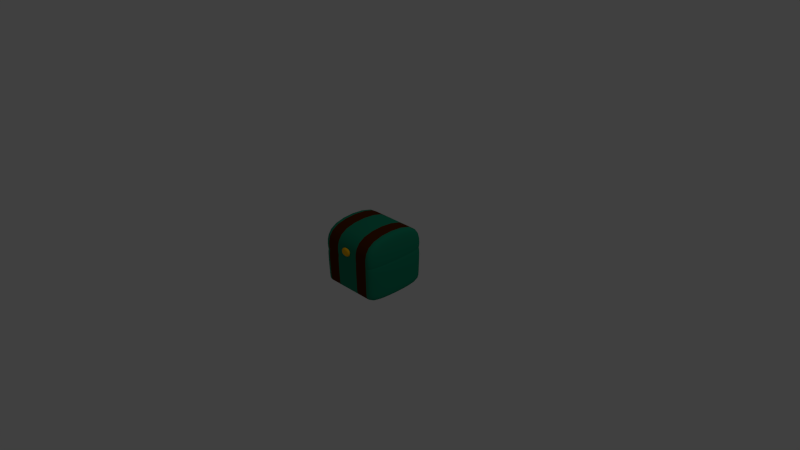 # Source: trunk.blend  (saved by Blender 2.75.0; exported with 4.5.12 LTS)
import bpy
from mathutils import Matrix  # noqa: F401  (used for matrix-valued properties, if any)

bpy.ops.wm.read_factory_settings(use_empty=True)
scene = bpy.context.scene
scene.name = 'Scene'

# ---- collections
col_collection_1 = bpy.data.collections.new('Collection 1'); scene.collection.children.link(col_collection_1)

# ---- materials (node trees are filled in below, after node groups)
mat_canvas = bpy.data.materials.new('Canvas')
mat_canvas.alpha_threshold = 0.0
mat_canvas.use_transparent_shadow = False
mat_canvas.diffuse_color = (0.009218, 0.2462, 0.1395, 1.0)
mat_canvas.roughness = 0.5
mat_canvas.specular_intensity = 0.0
mat_canvas.line_color = (0.0, 0.0, 0.0, 1.0)
mat_darkwood = bpy.data.materials.new('Darkwood')
mat_darkwood.alpha_threshold = 0.0
mat_darkwood.use_transparent_shadow = False
mat_darkwood.diffuse_color = (0.08714, 0.01924, 0.0, 1.0)
mat_darkwood.roughness = 0.5
mat_darkwood.specular_intensity = 0.0
mat_brassy = bpy.data.materials.new('Brassy')
mat_brassy.alpha_threshold = 0.0
mat_brassy.use_transparent_shadow = False
mat_brassy.diffuse_color = (1.0, 0.5225, 0.0, 1.0)
mat_brassy.roughness = 0.5

# ---- material node trees

# ---- world
world_world = bpy.data.worlds.new('World'); scene.world = world_world
world_world.color = (0.05088, 0.05088, 0.05088)
world_world.use_sun_shadow = False
world_world.sun_shadow_jitter_overblur = 0.0
world_world.cycles.sampling_method = 'MANUAL'
world_world.cycles.sample_map_resolution = 256

# ---- cameras
cam_camera = bpy.data.cameras.new('Camera')
cam_camera.clip_end = 100.0
cam_camera.lens = 35.0
cam_camera.sensor_width = 32.0
cam_camera.sensor_height = 18.0
cam_camera.ortho_scale = 7.314
cam_camera.dof.focus_distance = 0.0
cam_camera.dof.aperture_fstop = 128.0

# ---- lights
light_lamp = bpy.data.lights.new('Lamp', 'POINT')
light_lamp.transmission_factor = 0.0
light_lamp.cutoff_distance = 30.0
light_lamp.energy = 100.0
light_lamp.shadow_buffer_clip_start = 1.001
light_lamp.shadow_soft_size = 0.1
light_lamp.shadow_maximum_resolution = 0.006
light_lamp.use_absolute_resolution = True
light_lamp.cycles.use_multiple_importance_sampling = False

# ---- meshes
me_trunk = bpy.data.meshes.new('Trunk')
me_trunk.from_pydata([(0.4388, 0.4373, -0.4016), (0.4388, -0.4373, -0.4016), (-0.4357, -0.4373, -0.4016), (-0.4357, 0.4373, -0.4016), (0.4388, 0.4373, 0.4729), (0.4388, -0.4373, 0.4729), (-0.4357, -0.4373, 0.4729), (-0.4357, 0.4373, 0.4729), (-0.3445, 0.4373, 0.4729), (-0.3445, 0.4373, -0.4016), (-0.3426, -0.4373, 0.4729), (-0.3426, -0.4373, -0.4016), (0.3531, 0.4373, 0.4729), (0.3531, -0.4373, -0.4016), (0.3531, -0.4373, 0.4729), (0.3531, 0.4373, -0.4016), (-0.2135, 0.4373, 0.4729), (-0.2149, -0.4373, -0.4016), (-0.2149, -0.4373, 0.4729), (-0.2135, 0.4373, -0.4016), (0.2169, -0.4373, -0.4016), (0.2184, 0.4373, 0.4729), (0.2184, 0.4373, -0.4016), (0.2169, -0.4373, 0.4729), (0.3531, -0.4373, -0.3111), (-0.3445, 0.4373, -0.3121), (-0.4357, 0.4373, -0.3123), (-0.2149, -0.4373, -0.312), (0.4388, 0.4373, -0.3109), (0.2184, 0.4373, -0.3113), (-0.3426, -0.4373, -0.3121), (0.2169, -0.4373, -0.3113), (-0.2135, 0.4373, -0.3119), (0.4388, -0.4373, -0.3109), (0.3531, 0.4373, -0.3111), (-0.4357, -0.4373, -0.3123), (0.08106, -0.4191, 0.2636), (0.08106, -0.4191, 0.1305), (0.08106, -0.4853, 0.2636), (0.08106, -0.4853, 0.1305), (-0.08787, -0.4191, 0.2636), (-0.08787, -0.4191, 0.1305), (-0.08787, -0.4853, 0.2636), (-0.08787, -0.4853, 0.1305), (-0.4498, 0.4513, 0.1107), (0.4528, 0.4513, 0.112), (0.2254, 0.4513, 0.1117), (-0.2219, -0.4513, 0.111), (0.4528, -0.4513, 0.112), (-0.2205, 0.4513, 0.111), (0.2238, -0.4513, 0.1117), (0.3644, 0.4513, 0.1119), (-0.4498, -0.4513, 0.1107), (0.3644, -0.4513, 0.1119), (-0.3556, 0.4513, 0.1109), (-0.3537, -0.4513, 0.1109), (-0.4487, 0.4502, 0.07718), (-0.3528, -0.4502, 0.07704), (0.4516, 0.4501, 0.07586), (0.3634, 0.4501, 0.07599), (-0.4487, -0.4502, 0.07718), (0.2248, 0.4501, 0.07619), (0.3634, -0.4501, 0.07599), (-0.3547, 0.4502, 0.07704), (0.4516, -0.4501, 0.07586), (-0.2213, -0.4502, 0.07684), (-0.2199, 0.4502, 0.07684), (0.2233, -0.4501, 0.07619), (-0.4339, 0.4354, 0.08366), (-0.3411, -0.4354, 0.08442), (0.3518, 0.4356, 0.09012), (0.4371, 0.4356, 0.09082), (-0.4339, -0.4354, 0.08366), (0.2176, 0.4356, 0.08902), (-0.214, -0.4355, 0.08547), (0.3518, -0.4356, 0.09012), (-0.343, 0.4354, 0.08441), (0.4371, -0.4356, 0.09082), (-0.2126, 0.4355, 0.08548), (0.2161, -0.4356, 0.08901)], [], [(0, 1, 13, 15), (8, 7, 6, 10), (0, 28, 33, 1), (11, 30, 35, 2), (35, 60, 56, 26), (63, 25, 26, 56), (1, 33, 24, 13), (9, 11, 2, 3), (16, 8, 10, 18), (66, 32, 25, 63), (58, 28, 34, 59), (17, 27, 30, 11), (15, 13, 20, 22), (4, 12, 14, 5), (13, 24, 31, 20), (21, 16, 18, 23), (19, 17, 11, 9), (61, 29, 32, 66), (59, 34, 29, 61), (20, 31, 27, 17), (12, 21, 23, 14), (22, 20, 17, 19), (32, 19, 9, 25), (47, 18, 10, 55), (29, 22, 19, 32), (50, 23, 18, 47), (45, 4, 5, 48), (2, 35, 26, 3), (48, 5, 14, 53), (28, 0, 15, 34), (53, 14, 23, 50), (34, 15, 22, 29), (55, 10, 6, 52), (25, 9, 3, 26), (37, 36, 38, 39), (39, 38, 42, 43), (43, 42, 40, 41), (41, 40, 36, 37), (36, 40, 42, 38), (41, 37, 39, 43), (4, 45, 51, 12), (12, 51, 46, 21), (71, 45, 48, 77), (77, 48, 53, 75), (75, 53, 50, 79), (69, 55, 52, 72), (8, 54, 44, 7), (16, 49, 54, 8), (21, 46, 49, 16), (74, 47, 55, 69), (79, 50, 47, 74), (52, 6, 7, 44), (71, 58, 59, 70), (27, 65, 57, 30), (70, 59, 61, 73), (28, 58, 64, 33), (24, 62, 67, 31), (78, 66, 63, 76), (76, 63, 56, 68), (31, 67, 65, 27), (73, 61, 66, 78), (60, 72, 68, 56), (33, 64, 62, 24), (30, 57, 60, 35), (65, 74, 69, 57), (49, 78, 76, 54), (72, 52, 44, 68), (58, 71, 77, 64), (62, 75, 79, 67), (67, 79, 74, 65), (45, 71, 70, 51), (51, 70, 73, 46), (54, 76, 68, 44), (46, 73, 78, 49), (64, 77, 75, 62), (57, 69, 72, 60)])
me_trunk.polygons.foreach_set('use_smooth', [True] * 76)
me_trunk.polygons.foreach_set('material_index', [0, 0, 0, 0, 0, 0, 0, 0, 1, 1, 0, 1, 1, 0, 1, 0, 1, 0, 1, 0, 1, 0, 1, 1, 0, 0, 0, 0, 0, 0, 1, 1, 0, 0, 2, 2, 2, 2, 2, 2, 0, 1, 0, 0, 1, 0, 0, 1, 0, 1, 0, 0, 0, 1, 1, 0, 1, 1, 0, 0, 0, 0, 0, 0, 1, 1, 0, 0, 1, 0, 0, 1, 0, 0, 0, 0])
me_trunk.materials.append(mat_canvas)
me_trunk.materials.append(mat_darkwood)
me_trunk.materials.append(mat_brassy)
me_trunk.use_remesh_preserve_volume = False
me_trunk.use_remesh_preserve_attributes = False
me_trunk.use_mirror_vertex_groups = False
me_trunk.update()

# ---- objects
ob_trunk = bpy.data.objects.new('Trunk', me_trunk)
ob_lamp = bpy.data.objects.new('Lamp', light_lamp)
ob_camera = bpy.data.objects.new('Camera', cam_camera)

# ---- transforms, parenting, visibility, modifiers, constraints
ob_trunk.location = (0.0, 0.0, 0.0)
ob_trunk.lock_rotations_4d = False
ob_trunk.empty_display_type = 'ARROWS'
ob_trunk.lineart.crease_threshold = 0.0
_m = ob_trunk.modifiers.new('Subsurf', 'SUBSURF')
_m.uv_smooth = 'PRESERVE_CORNERS'
_m.quality = 2
_m.levels = 2
_m.show_only_control_edges = False
ob_lamp.location = (4.076, 1.005, 5.904)
ob_lamp.rotation_euler = (0.6503, 0.05522, 1.866)
ob_lamp.lock_rotations_4d = False
ob_lamp.empty_display_type = 'ARROWS'
ob_lamp.color = (0.0, 0.0, 0.0, 0.0)
ob_lamp.lineart.crease_threshold = 0.0
ob_camera.location = (7.481, -6.508, 5.344)
ob_camera.rotation_euler = (1.109, 0.01082, 0.8149)
ob_camera.lock_rotations_4d = False
ob_camera.empty_display_type = 'ARROWS'
ob_camera.color = (0.0, 0.0, 0.0, 0.0)
ob_camera.display_type = 'WIRE'
ob_camera.lineart.crease_threshold = 0.0

# ---- collection membership
col_collection_1.objects.link(ob_trunk)
col_collection_1.objects.link(ob_lamp)
col_collection_1.objects.link(ob_camera)

# ---- scene / render settings (as saved in the file)
scene.camera = ob_camera
scene.frame_start = 1; scene.frame_end = 250; scene.frame_set(1)
scene.render.engine = 'BLENDER_EEVEE_NEXT'
scene.render.resolution_percentage = 50
scene.render.dither_intensity = 0.0
scene.cycles.use_denoising = False
scene.cycles.samples = 10
scene.cycles.sampling_pattern = 'TABULATED_SOBOL'
scene.cycles.light_sampling_threshold = 0.0
scene.cycles.use_adaptive_sampling = False
scene.cycles.use_light_tree = False
scene.cycles.blur_glossy = 0.0
scene.cycles.pixel_filter_type = 'GAUSSIAN'
scene.cycles.sample_clamp_indirect = 0.0
scene.view_settings.view_transform = 'Standard'
bpy.context.view_layer.update()
